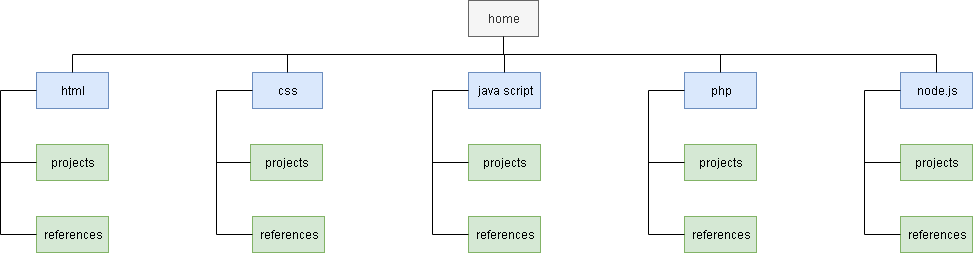

The diagram above was exported from draw.io. Its source (the exported page's mxGraphModel, read from the mxfile embedded in the PNG):
<mxGraphModel dx="1394" dy="747" grid="1" gridSize="9" guides="1" tooltips="1" connect="1" arrows="1" fold="1" page="1" pageScale="1" pageWidth="1100" pageHeight="850" math="0" shadow="0">
  <root>
    <mxCell id="0" />
    <mxCell id="1" parent="0" />
    <mxCell id="TxPUZlBt3zr8-XBrNK2H-1" value="home" style="rounded=0;whiteSpace=wrap;html=1;fillColor=#f5f5f5;strokeColor=#666666;fontColor=#333333;" vertex="1" parent="1">
      <mxGeometry x="504" y="36" width="70" height="36" as="geometry" />
    </mxCell>
    <mxCell id="TxPUZlBt3zr8-XBrNK2H-2" value="html&lt;br&gt;" style="rounded=0;whiteSpace=wrap;html=1;fillColor=#dae8fc;strokeColor=#6c8ebf;" vertex="1" parent="1">
      <mxGeometry x="72" y="108" width="72" height="36" as="geometry" />
    </mxCell>
    <mxCell id="TxPUZlBt3zr8-XBrNK2H-3" value="java script" style="rounded=0;whiteSpace=wrap;html=1;fillColor=#dae8fc;strokeColor=#6c8ebf;" vertex="1" parent="1">
      <mxGeometry x="504" y="108" width="72" height="36" as="geometry" />
    </mxCell>
    <mxCell id="TxPUZlBt3zr8-XBrNK2H-4" value="css" style="rounded=0;whiteSpace=wrap;html=1;fillColor=#dae8fc;strokeColor=#6c8ebf;" vertex="1" parent="1">
      <mxGeometry x="288" y="108" width="70" height="36" as="geometry" />
    </mxCell>
    <mxCell id="TxPUZlBt3zr8-XBrNK2H-5" value="php" style="rounded=0;whiteSpace=wrap;html=1;fillColor=#dae8fc;strokeColor=#6c8ebf;" vertex="1" parent="1">
      <mxGeometry x="720" y="108" width="72" height="36" as="geometry" />
    </mxCell>
    <mxCell id="TxPUZlBt3zr8-XBrNK2H-6" value="node.js" style="rounded=0;whiteSpace=wrap;html=1;fillColor=#dae8fc;strokeColor=#6c8ebf;" vertex="1" parent="1">
      <mxGeometry x="936" y="108" width="72" height="36" as="geometry" />
    </mxCell>
    <mxCell id="TxPUZlBt3zr8-XBrNK2H-14" value="" style="endArrow=none;html=1;entryX=0.5;entryY=1;entryDx=0;entryDy=0;" edge="1" parent="1" target="TxPUZlBt3zr8-XBrNK2H-1">
      <mxGeometry width="50" height="50" relative="1" as="geometry">
        <mxPoint x="539" y="90" as="sourcePoint" />
        <mxPoint x="122" y="162" as="targetPoint" />
      </mxGeometry>
    </mxCell>
    <mxCell id="TxPUZlBt3zr8-XBrNK2H-17" value="" style="endArrow=none;html=1;" edge="1" parent="1">
      <mxGeometry width="50" height="50" relative="1" as="geometry">
        <mxPoint x="108" y="90" as="sourcePoint" />
        <mxPoint x="972" y="90" as="targetPoint" />
      </mxGeometry>
    </mxCell>
    <mxCell id="TxPUZlBt3zr8-XBrNK2H-18" value="" style="endArrow=none;html=1;exitX=0.5;exitY=0;exitDx=0;exitDy=0;" edge="1" parent="1" source="TxPUZlBt3zr8-XBrNK2H-2">
      <mxGeometry width="50" height="50" relative="1" as="geometry">
        <mxPoint x="72" y="212" as="sourcePoint" />
        <mxPoint x="108" y="90" as="targetPoint" />
      </mxGeometry>
    </mxCell>
    <mxCell id="TxPUZlBt3zr8-XBrNK2H-19" value="" style="endArrow=none;html=1;exitX=0.5;exitY=0;exitDx=0;exitDy=0;" edge="1" parent="1" source="TxPUZlBt3zr8-XBrNK2H-4">
      <mxGeometry width="50" height="50" relative="1" as="geometry">
        <mxPoint x="72" y="212" as="sourcePoint" />
        <mxPoint x="323" y="90" as="targetPoint" />
      </mxGeometry>
    </mxCell>
    <mxCell id="TxPUZlBt3zr8-XBrNK2H-20" value="" style="endArrow=none;html=1;exitX=0.5;exitY=0;exitDx=0;exitDy=0;" edge="1" parent="1" source="TxPUZlBt3zr8-XBrNK2H-3">
      <mxGeometry width="50" height="50" relative="1" as="geometry">
        <mxPoint x="432" y="225" as="sourcePoint" />
        <mxPoint x="540" y="90" as="targetPoint" />
      </mxGeometry>
    </mxCell>
    <mxCell id="TxPUZlBt3zr8-XBrNK2H-25" value="" style="endArrow=none;html=1;exitX=0.5;exitY=0;exitDx=0;exitDy=0;" edge="1" parent="1" source="TxPUZlBt3zr8-XBrNK2H-5">
      <mxGeometry width="50" height="50" relative="1" as="geometry">
        <mxPoint x="423" y="212" as="sourcePoint" />
        <mxPoint x="756" y="90" as="targetPoint" />
      </mxGeometry>
    </mxCell>
    <mxCell id="TxPUZlBt3zr8-XBrNK2H-26" value="" style="endArrow=none;html=1;exitX=0.5;exitY=0;exitDx=0;exitDy=0;" edge="1" parent="1" source="TxPUZlBt3zr8-XBrNK2H-6">
      <mxGeometry width="50" height="50" relative="1" as="geometry">
        <mxPoint x="423" y="212" as="sourcePoint" />
        <mxPoint x="972" y="90" as="targetPoint" />
      </mxGeometry>
    </mxCell>
    <mxCell id="TxPUZlBt3zr8-XBrNK2H-28" value="" style="endArrow=none;html=1;entryX=0;entryY=0.5;entryDx=0;entryDy=0;" edge="1" parent="1" target="TxPUZlBt3zr8-XBrNK2H-2">
      <mxGeometry width="50" height="50" relative="1" as="geometry">
        <mxPoint x="36" y="126" as="sourcePoint" />
        <mxPoint x="122" y="162" as="targetPoint" />
      </mxGeometry>
    </mxCell>
    <mxCell id="TxPUZlBt3zr8-XBrNK2H-29" value="" style="endArrow=none;html=1;" edge="1" parent="1">
      <mxGeometry width="50" height="50" relative="1" as="geometry">
        <mxPoint x="252" y="126" as="sourcePoint" />
        <mxPoint x="288" y="126" as="targetPoint" />
      </mxGeometry>
    </mxCell>
    <mxCell id="TxPUZlBt3zr8-XBrNK2H-30" value="" style="endArrow=none;html=1;entryX=0;entryY=0.5;entryDx=0;entryDy=0;" edge="1" parent="1" target="TxPUZlBt3zr8-XBrNK2H-3">
      <mxGeometry width="50" height="50" relative="1" as="geometry">
        <mxPoint x="468" y="126" as="sourcePoint" />
        <mxPoint x="86" y="162" as="targetPoint" />
      </mxGeometry>
    </mxCell>
    <mxCell id="TxPUZlBt3zr8-XBrNK2H-31" value="" style="endArrow=none;html=1;entryX=0;entryY=0.5;entryDx=0;entryDy=0;" edge="1" parent="1" target="TxPUZlBt3zr8-XBrNK2H-5">
      <mxGeometry width="50" height="50" relative="1" as="geometry">
        <mxPoint x="684" y="126" as="sourcePoint" />
        <mxPoint x="86" y="162" as="targetPoint" />
      </mxGeometry>
    </mxCell>
    <mxCell id="TxPUZlBt3zr8-XBrNK2H-32" value="" style="endArrow=none;html=1;entryX=0;entryY=0.5;entryDx=0;entryDy=0;" edge="1" parent="1" target="TxPUZlBt3zr8-XBrNK2H-6">
      <mxGeometry width="50" height="50" relative="1" as="geometry">
        <mxPoint x="900" y="126" as="sourcePoint" />
        <mxPoint x="86" y="162" as="targetPoint" />
      </mxGeometry>
    </mxCell>
    <mxCell id="TxPUZlBt3zr8-XBrNK2H-33" value="" style="endArrow=none;html=1;" edge="1" parent="1">
      <mxGeometry width="50" height="50" relative="1" as="geometry">
        <mxPoint x="36" y="270" as="sourcePoint" />
        <mxPoint x="36" y="126" as="targetPoint" />
      </mxGeometry>
    </mxCell>
    <mxCell id="TxPUZlBt3zr8-XBrNK2H-34" value="projects" style="rounded=0;whiteSpace=wrap;html=1;fillColor=#d5e8d4;strokeColor=#82b366;" vertex="1" parent="1">
      <mxGeometry x="72" y="180" width="72" height="36" as="geometry" />
    </mxCell>
    <mxCell id="TxPUZlBt3zr8-XBrNK2H-35" value="references&lt;br&gt;" style="rounded=0;whiteSpace=wrap;html=1;fillColor=#d5e8d4;strokeColor=#82b366;" vertex="1" parent="1">
      <mxGeometry x="72" y="252" width="72" height="36" as="geometry" />
    </mxCell>
    <mxCell id="TxPUZlBt3zr8-XBrNK2H-36" value="" style="endArrow=none;html=1;entryX=0;entryY=0.5;entryDx=0;entryDy=0;" edge="1" parent="1" target="TxPUZlBt3zr8-XBrNK2H-34">
      <mxGeometry width="50" height="50" relative="1" as="geometry">
        <mxPoint x="36" y="198" as="sourcePoint" />
        <mxPoint x="86" y="306" as="targetPoint" />
      </mxGeometry>
    </mxCell>
    <mxCell id="TxPUZlBt3zr8-XBrNK2H-37" value="" style="endArrow=none;html=1;entryX=0;entryY=0.5;entryDx=0;entryDy=0;" edge="1" parent="1" target="TxPUZlBt3zr8-XBrNK2H-35">
      <mxGeometry width="50" height="50" relative="1" as="geometry">
        <mxPoint x="36" y="270" as="sourcePoint" />
        <mxPoint x="86" y="306" as="targetPoint" />
      </mxGeometry>
    </mxCell>
    <mxCell id="TxPUZlBt3zr8-XBrNK2H-38" value="" style="endArrow=none;html=1;" edge="1" parent="1">
      <mxGeometry width="50" height="50" relative="1" as="geometry">
        <mxPoint x="252" y="270" as="sourcePoint" />
        <mxPoint x="252" y="126" as="targetPoint" />
      </mxGeometry>
    </mxCell>
    <mxCell id="TxPUZlBt3zr8-XBrNK2H-39" value="" style="endArrow=none;html=1;" edge="1" parent="1">
      <mxGeometry width="50" height="50" relative="1" as="geometry">
        <mxPoint x="468" y="270" as="sourcePoint" />
        <mxPoint x="468" y="126" as="targetPoint" />
      </mxGeometry>
    </mxCell>
    <mxCell id="TxPUZlBt3zr8-XBrNK2H-40" value="" style="endArrow=none;html=1;" edge="1" parent="1">
      <mxGeometry width="50" height="50" relative="1" as="geometry">
        <mxPoint x="684" y="270" as="sourcePoint" />
        <mxPoint x="684" y="126" as="targetPoint" />
      </mxGeometry>
    </mxCell>
    <mxCell id="TxPUZlBt3zr8-XBrNK2H-41" value="" style="endArrow=none;html=1;" edge="1" parent="1">
      <mxGeometry width="50" height="50" relative="1" as="geometry">
        <mxPoint x="900" y="270" as="sourcePoint" />
        <mxPoint x="900" y="126" as="targetPoint" />
      </mxGeometry>
    </mxCell>
    <mxCell id="TxPUZlBt3zr8-XBrNK2H-42" value="projects" style="rounded=0;whiteSpace=wrap;html=1;fillColor=#d5e8d4;strokeColor=#82b366;" vertex="1" parent="1">
      <mxGeometry x="286" y="180" width="72" height="36" as="geometry" />
    </mxCell>
    <mxCell id="TxPUZlBt3zr8-XBrNK2H-43" value="projects" style="rounded=0;whiteSpace=wrap;html=1;fillColor=#d5e8d4;strokeColor=#82b366;" vertex="1" parent="1">
      <mxGeometry x="504" y="180" width="72" height="36" as="geometry" />
    </mxCell>
    <mxCell id="TxPUZlBt3zr8-XBrNK2H-44" value="projects" style="rounded=0;whiteSpace=wrap;html=1;fillColor=#d5e8d4;strokeColor=#82b366;" vertex="1" parent="1">
      <mxGeometry x="720" y="180" width="72" height="36" as="geometry" />
    </mxCell>
    <mxCell id="TxPUZlBt3zr8-XBrNK2H-45" value="projects" style="rounded=0;whiteSpace=wrap;html=1;fillColor=#d5e8d4;strokeColor=#82b366;" vertex="1" parent="1">
      <mxGeometry x="936" y="180" width="72" height="36" as="geometry" />
    </mxCell>
    <mxCell id="TxPUZlBt3zr8-XBrNK2H-46" value="references&lt;br&gt;" style="rounded=0;whiteSpace=wrap;html=1;fillColor=#d5e8d4;strokeColor=#82b366;" vertex="1" parent="1">
      <mxGeometry x="288" y="252" width="72" height="36" as="geometry" />
    </mxCell>
    <mxCell id="TxPUZlBt3zr8-XBrNK2H-47" value="references&lt;br&gt;" style="rounded=0;whiteSpace=wrap;html=1;fillColor=#d5e8d4;strokeColor=#82b366;" vertex="1" parent="1">
      <mxGeometry x="504" y="252" width="72" height="36" as="geometry" />
    </mxCell>
    <mxCell id="TxPUZlBt3zr8-XBrNK2H-48" value="references&lt;br&gt;" style="rounded=0;whiteSpace=wrap;html=1;fillColor=#d5e8d4;strokeColor=#82b366;" vertex="1" parent="1">
      <mxGeometry x="720" y="252" width="72" height="36" as="geometry" />
    </mxCell>
    <mxCell id="TxPUZlBt3zr8-XBrNK2H-49" value="references&lt;br&gt;" style="rounded=0;whiteSpace=wrap;html=1;fillColor=#d5e8d4;strokeColor=#82b366;" vertex="1" parent="1">
      <mxGeometry x="936" y="252" width="72" height="36" as="geometry" />
    </mxCell>
    <mxCell id="TxPUZlBt3zr8-XBrNK2H-50" value="" style="endArrow=none;html=1;entryX=0;entryY=0.5;entryDx=0;entryDy=0;" edge="1" parent="1" target="TxPUZlBt3zr8-XBrNK2H-42">
      <mxGeometry width="50" height="50" relative="1" as="geometry">
        <mxPoint x="252" y="198" as="sourcePoint" />
        <mxPoint x="86" y="306" as="targetPoint" />
      </mxGeometry>
    </mxCell>
    <mxCell id="TxPUZlBt3zr8-XBrNK2H-51" value="" style="endArrow=none;html=1;entryX=0;entryY=0.5;entryDx=0;entryDy=0;" edge="1" parent="1" target="TxPUZlBt3zr8-XBrNK2H-46">
      <mxGeometry width="50" height="50" relative="1" as="geometry">
        <mxPoint x="252" y="270" as="sourcePoint" />
        <mxPoint x="86" y="306" as="targetPoint" />
      </mxGeometry>
    </mxCell>
    <mxCell id="TxPUZlBt3zr8-XBrNK2H-52" value="" style="endArrow=none;html=1;entryX=0;entryY=0.5;entryDx=0;entryDy=0;" edge="1" parent="1" target="TxPUZlBt3zr8-XBrNK2H-43">
      <mxGeometry width="50" height="50" relative="1" as="geometry">
        <mxPoint x="468" y="198" as="sourcePoint" />
        <mxPoint x="86" y="306" as="targetPoint" />
      </mxGeometry>
    </mxCell>
    <mxCell id="TxPUZlBt3zr8-XBrNK2H-53" value="" style="endArrow=none;html=1;entryX=0;entryY=0.5;entryDx=0;entryDy=0;" edge="1" parent="1" target="TxPUZlBt3zr8-XBrNK2H-47">
      <mxGeometry width="50" height="50" relative="1" as="geometry">
        <mxPoint x="468" y="270" as="sourcePoint" />
        <mxPoint x="86" y="306" as="targetPoint" />
      </mxGeometry>
    </mxCell>
    <mxCell id="TxPUZlBt3zr8-XBrNK2H-54" value="" style="endArrow=none;html=1;entryX=0;entryY=0.5;entryDx=0;entryDy=0;" edge="1" parent="1" target="TxPUZlBt3zr8-XBrNK2H-44">
      <mxGeometry width="50" height="50" relative="1" as="geometry">
        <mxPoint x="684" y="198" as="sourcePoint" />
        <mxPoint x="86" y="306" as="targetPoint" />
      </mxGeometry>
    </mxCell>
    <mxCell id="TxPUZlBt3zr8-XBrNK2H-55" value="" style="endArrow=none;html=1;entryX=0;entryY=0.5;entryDx=0;entryDy=0;" edge="1" parent="1" target="TxPUZlBt3zr8-XBrNK2H-48">
      <mxGeometry width="50" height="50" relative="1" as="geometry">
        <mxPoint x="684" y="270" as="sourcePoint" />
        <mxPoint x="86" y="306" as="targetPoint" />
      </mxGeometry>
    </mxCell>
    <mxCell id="TxPUZlBt3zr8-XBrNK2H-56" value="" style="endArrow=none;html=1;entryX=0;entryY=0.5;entryDx=0;entryDy=0;" edge="1" parent="1" target="TxPUZlBt3zr8-XBrNK2H-45">
      <mxGeometry width="50" height="50" relative="1" as="geometry">
        <mxPoint x="900" y="198" as="sourcePoint" />
        <mxPoint x="86" y="306" as="targetPoint" />
      </mxGeometry>
    </mxCell>
    <mxCell id="TxPUZlBt3zr8-XBrNK2H-57" value="" style="endArrow=none;html=1;entryX=0;entryY=0.5;entryDx=0;entryDy=0;" edge="1" parent="1" target="TxPUZlBt3zr8-XBrNK2H-49">
      <mxGeometry width="50" height="50" relative="1" as="geometry">
        <mxPoint x="900" y="270" as="sourcePoint" />
        <mxPoint x="86" y="306" as="targetPoint" />
      </mxGeometry>
    </mxCell>
  </root>
</mxGraphModel>